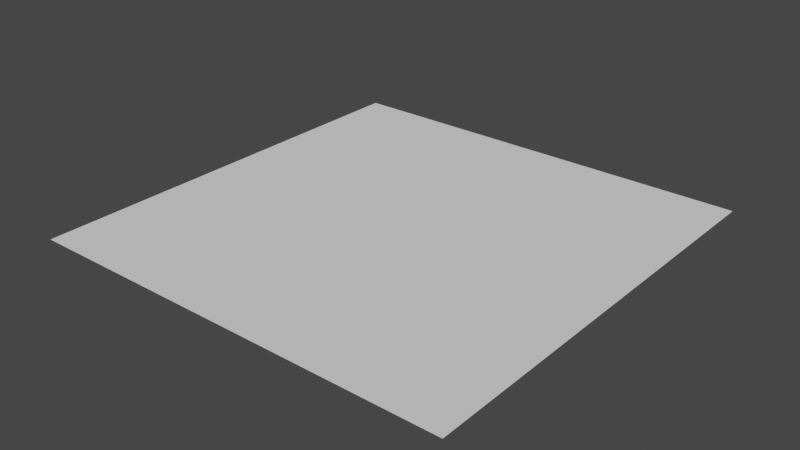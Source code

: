 # Source: testUVplane.blend  (saved by Blender 2.92.15; exported with 4.5.12 LTS)
import bpy
from mathutils import Matrix  # noqa: F401  (used for matrix-valued properties, if any)

bpy.ops.wm.read_factory_settings(use_empty=True)
scene = bpy.context.scene
scene.name = 'Scene'

# ---- collections
col_collection = bpy.data.collections.new('Collection'); scene.collection.children.link(col_collection)

# ---- world
world_world = bpy.data.worlds.new('World'); scene.world = world_world
world_world.use_nodes = True; world_world.node_tree.nodes.clear()
_N = world_world.node_tree.nodes; _L = world_world.node_tree.links
n0 = _N.new('ShaderNodeOutputWorld'); n0.name = 'World Output'; n0.location = (300, 300)
n1 = _N.new('ShaderNodeBackground'); n1.name = 'Background'; n1.location = (10, 300)
n1.inputs[0].default_value = (0.05088, 0.05088, 0.05088, 1.0)
_L.new(n1.outputs[0], n0.inputs[0])
n0.is_active_output = True
world_world.color = (0.05088, 0.05088, 0.05088)
world_world.use_sun_shadow = False
world_world.sun_shadow_jitter_overblur = 0.0

# ---- meshes
me_plane = bpy.data.meshes.new('Plane')
me_plane.from_pydata([(-1.0, -1.0, 0.0), (1.0, -1.0, 0.0), (-1.0, 1.0, 0.0), (1.0, 1.0, 0.0), (0.0, -1.0, 0.0), (0.0, 1.0, 0.0)], [], [(1, 5, 4), (4, 2, 0), (1, 3, 5), (4, 5, 2)])
_uv = me_plane.uv_layers.new(name='UVMap')
_uv.uv.foreach_set('vector', [0.9432, 0.1135, 0.5568, 0.8863, 0.5568, 0.1135, 0.4438, 0.1123, 0.05621, 0.8874, 0.05621, 0.1123, 0.9432, 0.1135, 0.9432, 0.8863, 0.5568, 0.8863, 0.4438, 0.1123, 0.4438, 0.8874, 0.05621, 0.8874])
me_plane.use_remesh_fix_poles = True
me_plane.use_remesh_preserve_attributes = False
me_plane.use_mirror_vertex_groups = False
me_plane.update()

# ---- objects
ob_plane = bpy.data.objects.new('Plane', me_plane)

# ---- transforms, parenting, visibility, modifiers, constraints
ob_plane.location = (0.0, 0.0, 0.0)
ob_plane.lineart.crease_threshold = 0.0

# ---- collection membership
col_collection.objects.link(ob_plane)

# ---- scene / render settings (as saved in the file)
scene.frame_start = 1; scene.frame_end = 250; scene.frame_set(1)
scene.render.engine = 'BLENDER_EEVEE_NEXT'
scene.cycles.use_denoising = False
scene.cycles.samples = 128
scene.cycles.sampling_pattern = 'TABULATED_SOBOL'
scene.cycles.use_adaptive_sampling = False
scene.cycles.use_light_tree = False
scene.view_settings.view_transform = 'Filmic'
bpy.context.view_layer.update()

# ---- added for rendering (the .blend has no active camera and no usable light): camera, sun
cam_auto = bpy.data.cameras.new('AutoCamera')
cam_auto.lens = 50.0
cam_auto.sensor_width = 36.0
cam_auto.clip_end = 1000.0
ob_auto_camera = bpy.data.objects.new('AutoCamera', cam_auto)
scene.collection.objects.link(ob_auto_camera)
ob_auto_camera.location = (2.61693, -3.14032, 2.09354)
ob_auto_camera.rotation_euler = (1.09748, -7.21219e-08, 0.694738)
scene.camera = ob_auto_camera
light_auto_sun = bpy.data.lights.new('AutoSun', 'SUN')
light_auto_sun.energy = 3.0
light_auto_sun.angle = 0.0523599
ob_auto_sun = bpy.data.objects.new('AutoSun', light_auto_sun)
scene.collection.objects.link(ob_auto_sun)
ob_auto_sun.rotation_euler = (0.872665, 0.174533, 0.523599)
bpy.context.view_layer.update()
